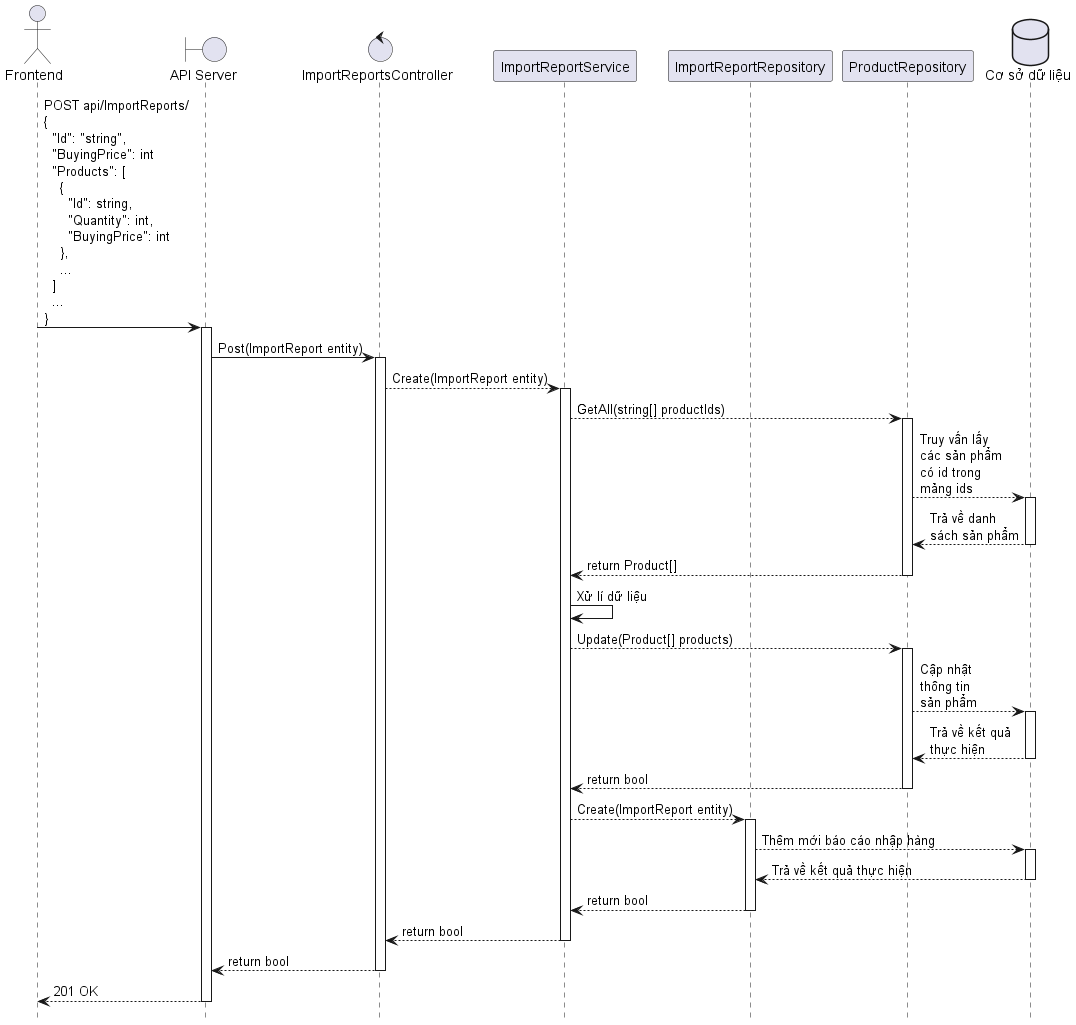

The diagram above was rendered by PlantUML. Its source (embedded in the PNG):
@startuml
hide footbox

actor "Frontend" as Client
boundary "API Server" as Server
control ImportReportsController
participant ImportReportService
participant ImportReportRepository
participant ProductRepository
database "Cơ sở dữ liệu" as Database

Client -> Server ++ : POST api/ImportReports/\n{\n  "Id": "string",\n  "BuyingPrice": int\n  "Products": [\n    {\n      "Id": string,\n      "Quantity": int,\n      "BuyingPrice": int\n    },\n    ...\n  ]\n  ...\n}
Server -> ImportReportsController ++ : Post(ImportReport entity)
ImportReportsController --> ImportReportService ++ : Create(ImportReport entity)
ImportReportService --> ProductRepository ++ : GetAll(string[] productIds)
ProductRepository --> Database ++ : Truy vấn lấy\ncác sản phẩm\ncó id trong\nmảng ids
Database --> ProductRepository -- : Trả về danh\nsách sản phẩm
ProductRepository --> ImportReportService -- : return Product[]
ImportReportService -> ImportReportService : Xử lí dữ liệu
ImportReportService --> ProductRepository ++ : Update(Product[] products)
ProductRepository --> Database ++ : Cập nhật\nthông tin\nsản phẩm
Database --> ProductRepository -- : Trả về kết quả\nthực hiện
ProductRepository --> ImportReportService -- : return bool
ImportReportService --> ImportReportRepository ++ : Create(ImportReport entity)
ImportReportRepository --> Database ++ : Thêm mới báo cáo nhập hàng
Database --> ImportReportRepository -- : Trả về kết quả thực hiện
ImportReportRepository --> ImportReportService -- : return bool
ImportReportService --> ImportReportsController -- : return bool
ImportReportsController --> Server -- : return bool
Server --> Client -- : 201 OK
@enduml